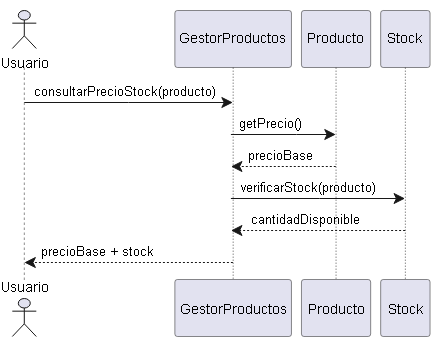

The diagram above was exported from draw.io. Its source (the exported page's mxGraphModel, read from the mxfile embedded in the PNG):
<mxGraphModel dx="1735" dy="1190" grid="0" gridSize="10" guides="1" tooltips="1" connect="1" arrows="1" fold="1" page="0" pageScale="1" pageWidth="827" pageHeight="1169" math="0" shadow="0">
  <root>
    <mxCell id="0" />
    <mxCell id="1" parent="0" />
    <UserObject label="" plantUmlData="{&#10;  &quot;data&quot;: &quot;@startuml\nactor Usuario\nUsuario -&gt; GestorProductos: consultarPrecioStock(producto)\nGestorProductos -&gt; Producto: getPrecio()\nProducto --&gt; GestorProductos: precioBase\nGestorProductos -&gt; Stock: verificarStock(producto)\nStock --&gt; GestorProductos: cantidadDisponible\nGestorProductos --&gt; Usuario: precioBase + stock\n@enduml\n&quot;,&#10;  &quot;config&quot;: null&#10;}" id="OkHNdJN28T5p_jFKmwhe-13">
      <mxCell connectable="0" parent="1" style="group;transparentBounds=1;editIcon=1;lockedGroup=0;groupPadding=10;" vertex="1">
        <mxGeometry as="geometry" />
      </mxCell>
    </UserObject>
    <UserObject label="" plantUmlId="life_0" plantUmlBaseStyle="endArrow=none;html=1;strokeColor=#181818;strokeWidth=0.5;dashed=1;dashPattern=5 5;" plantUmlBaseValue="" id="OkHNdJN28T5p_jFKmwhe-14">
      <mxCell edge="1" parent="OkHNdJN28T5p_jFKmwhe-13" style="endArrow=none;html=1;strokeColor=#181818;strokeWidth=0.5;dashed=1;dashPattern=5 5;rounded=0;">
        <mxGeometry relative="1" as="geometry">
          <mxPoint x="42" y="417" as="sourcePoint" />
          <mxPoint x="42" y="630" as="targetPoint" />
        </mxGeometry>
      </mxCell>
    </UserObject>
    <UserObject label="GestorProductos" plantUmlId="p_1" plantUmlBaseStyle="shape=umlLifeline;perimeter=lifelinePerimeter;size=57;lifelineMirror=1;container=1;dropTarget=0;collapsible=0;recursiveResize=0;outlineConnect=0;portConstraint=eastwest;rounded=1;absoluteArcSize=1;arcSize=5;fillColor=#E2E2F0;strokeColor=#181818;strokeWidth=0.5;fontColor=#000000;fontSize=14;whiteSpace=wrap;html=1;" plantUmlBaseValue="GestorProductos" id="OkHNdJN28T5p_jFKmwhe-15">
      <mxCell parent="OkHNdJN28T5p_jFKmwhe-13" style="shape=umlLifeline;perimeter=lifelinePerimeter;size=57;lifelineMirror=1;container=1;dropTarget=0;collapsible=0;recursiveResize=0;outlineConnect=0;portConstraint=eastwest;rounded=1;absoluteArcSize=1;arcSize=5;fillColor=#E2E2F0;strokeColor=#181818;strokeWidth=0.5;fontColor=#000000;fontSize=14;whiteSpace=wrap;html=1;" vertex="1">
        <mxGeometry height="326" width="116.6" x="192.55714285714288" y="360" as="geometry" />
      </mxCell>
    </UserObject>
    <UserObject label="Producto" plantUmlId="p_2" plantUmlBaseStyle="shape=umlLifeline;perimeter=lifelinePerimeter;size=57;lifelineMirror=1;container=1;dropTarget=0;collapsible=0;recursiveResize=0;outlineConnect=0;portConstraint=eastwest;rounded=1;absoluteArcSize=1;arcSize=5;fillColor=#E2E2F0;strokeColor=#181818;strokeWidth=0.5;fontColor=#000000;fontSize=14;whiteSpace=wrap;html=1;" plantUmlBaseValue="Producto" id="OkHNdJN28T5p_jFKmwhe-16">
      <mxCell parent="OkHNdJN28T5p_jFKmwhe-13" style="shape=umlLifeline;perimeter=lifelinePerimeter;size=57;lifelineMirror=1;container=1;dropTarget=0;collapsible=0;recursiveResize=0;outlineConnect=0;portConstraint=eastwest;rounded=1;absoluteArcSize=1;arcSize=5;fillColor=#E2E2F0;strokeColor=#181818;strokeWidth=0.5;fontColor=#000000;fontSize=14;whiteSpace=wrap;html=1;" vertex="1">
        <mxGeometry height="326" width="69.19999999999999" x="319.1571428571429" y="360" as="geometry" />
      </mxCell>
    </UserObject>
    <UserObject label="Stock" plantUmlId="p_3" plantUmlBaseStyle="shape=umlLifeline;perimeter=lifelinePerimeter;size=57;lifelineMirror=1;container=1;dropTarget=0;collapsible=0;recursiveResize=0;outlineConnect=0;portConstraint=eastwest;rounded=1;absoluteArcSize=1;arcSize=5;fillColor=#E2E2F0;strokeColor=#181818;strokeWidth=0.5;fontColor=#000000;fontSize=14;whiteSpace=wrap;html=1;" plantUmlBaseValue="Stock" id="OkHNdJN28T5p_jFKmwhe-17">
      <mxCell parent="OkHNdJN28T5p_jFKmwhe-13" style="shape=umlLifeline;perimeter=lifelinePerimeter;size=57;lifelineMirror=1;container=1;dropTarget=0;collapsible=0;recursiveResize=0;outlineConnect=0;portConstraint=eastwest;rounded=1;absoluteArcSize=1;arcSize=5;fillColor=#E2E2F0;strokeColor=#181818;strokeWidth=0.5;fontColor=#000000;fontSize=14;whiteSpace=wrap;html=1;" vertex="1">
        <mxGeometry height="326" width="49.4" x="398.3571428571429" y="360" as="geometry" />
      </mxCell>
    </UserObject>
    <UserObject label="consultarPrecioStock(producto)" plantUmlId="msg_4" plantUmlBaseStyle="endArrow=classic;endFill=1;endSize=9;html=1;rounded=0;edgeStyle=elbowEdgeStyle;elbow=vertical;curved=0;strokeColor=#181818;strokeWidth=1;fontColor=#000000;fontSize=13;verticalAlign=bottom;labelBackgroundColor=none;" plantUmlBaseValue="consultarPrecioStock(producto)" id="OkHNdJN28T5p_jFKmwhe-18">
      <mxCell edge="1" parent="OkHNdJN28T5p_jFKmwhe-13" style="endArrow=classic;endFill=1;endSize=9;html=1;rounded=0;edgeStyle=elbowEdgeStyle;elbow=vertical;curved=0;strokeColor=#181818;strokeWidth=1;fontColor=#000000;fontSize=13;verticalAlign=bottom;labelBackgroundColor=none;" target="OkHNdJN28T5p_jFKmwhe-15">
        <mxGeometry relative="1" x="-0.053" as="geometry">
          <Array as="points">
            <mxPoint x="146.3" y="452" />
          </Array>
          <mxPoint x="42" y="452" as="sourcePoint" />
          <mxPoint x="250.8571428571429" y="452" as="targetPoint" />
        </mxGeometry>
      </mxCell>
    </UserObject>
    <UserObject label="getPrecio()" plantUmlId="msg_5" plantUmlBaseStyle="endArrow=classic;endFill=1;endSize=9;html=1;rounded=0;edgeStyle=elbowEdgeStyle;elbow=vertical;curved=0;strokeColor=#181818;strokeWidth=1;fontColor=#000000;fontSize=13;verticalAlign=bottom;labelBackgroundColor=none;" plantUmlBaseValue="getPrecio()" id="OkHNdJN28T5p_jFKmwhe-19">
      <mxCell edge="1" parent="OkHNdJN28T5p_jFKmwhe-13" source="OkHNdJN28T5p_jFKmwhe-15" style="endArrow=classic;endFill=1;endSize=9;html=1;rounded=0;edgeStyle=elbowEdgeStyle;elbow=vertical;curved=0;strokeColor=#181818;strokeWidth=1;fontColor=#000000;fontSize=13;verticalAlign=bottom;labelBackgroundColor=none;" target="OkHNdJN28T5p_jFKmwhe-16">
        <mxGeometry relative="1" x="-0.252" as="geometry">
          <Array as="points">
            <mxPoint x="314.3" y="484" />
          </Array>
          <mxPoint x="250.8571428571429" y="484" as="sourcePoint" />
          <mxPoint x="353.75714285714287" y="484" as="targetPoint" />
        </mxGeometry>
      </mxCell>
    </UserObject>
    <UserObject label="precioBase" plantUmlId="msg_6" plantUmlBaseStyle="endArrow=classic;endFill=1;endSize=9;html=1;rounded=0;edgeStyle=elbowEdgeStyle;elbow=vertical;curved=0;strokeColor=#181818;strokeWidth=1;fontColor=#000000;fontSize=13;verticalAlign=bottom;labelBackgroundColor=none;dashed=1;dashPattern=2 2;" plantUmlBaseValue="precioBase" id="OkHNdJN28T5p_jFKmwhe-20">
      <mxCell edge="1" parent="OkHNdJN28T5p_jFKmwhe-13" source="OkHNdJN28T5p_jFKmwhe-16" style="endArrow=classic;endFill=1;endSize=9;html=1;rounded=0;edgeStyle=elbowEdgeStyle;elbow=vertical;curved=0;strokeColor=#181818;strokeWidth=1;fontColor=#000000;fontSize=13;verticalAlign=bottom;labelBackgroundColor=none;dashed=1;dashPattern=2 2;" target="OkHNdJN28T5p_jFKmwhe-15">
        <mxGeometry relative="1" x="0.031" as="geometry">
          <Array as="points">
            <mxPoint x="314.3" y="516" />
          </Array>
          <mxPoint x="353.75714285714287" y="516" as="sourcePoint" />
          <mxPoint x="250.8571428571429" y="516" as="targetPoint" />
        </mxGeometry>
      </mxCell>
    </UserObject>
    <UserObject label="verificarStock(producto)" plantUmlId="msg_7" plantUmlBaseStyle="endArrow=classic;endFill=1;endSize=9;html=1;rounded=0;edgeStyle=elbowEdgeStyle;elbow=vertical;curved=0;strokeColor=#181818;strokeWidth=1;fontColor=#000000;fontSize=13;verticalAlign=bottom;labelBackgroundColor=none;" plantUmlBaseValue="verificarStock(producto)" id="OkHNdJN28T5p_jFKmwhe-21">
      <mxCell edge="1" parent="OkHNdJN28T5p_jFKmwhe-13" source="OkHNdJN28T5p_jFKmwhe-15" style="endArrow=classic;endFill=1;endSize=9;html=1;rounded=0;edgeStyle=elbowEdgeStyle;elbow=vertical;curved=0;strokeColor=#181818;strokeWidth=1;fontColor=#000000;fontSize=13;verticalAlign=bottom;labelBackgroundColor=none;" target="OkHNdJN28T5p_jFKmwhe-17">
        <mxGeometry relative="1" x="-0.103" as="geometry">
          <Array as="points">
            <mxPoint x="337.3" y="548" />
          </Array>
          <mxPoint x="250.8571428571429" y="548" as="sourcePoint" />
          <mxPoint x="423.0571428571429" y="548" as="targetPoint" />
        </mxGeometry>
      </mxCell>
    </UserObject>
    <UserObject label="cantidadDisponible" plantUmlId="msg_8" plantUmlBaseStyle="endArrow=classic;endFill=1;endSize=9;html=1;rounded=0;edgeStyle=elbowEdgeStyle;elbow=vertical;curved=0;strokeColor=#181818;strokeWidth=1;fontColor=#000000;fontSize=13;verticalAlign=bottom;labelBackgroundColor=none;dashed=1;dashPattern=2 2;" plantUmlBaseValue="cantidadDisponible" id="OkHNdJN28T5p_jFKmwhe-22">
      <mxCell edge="1" parent="OkHNdJN28T5p_jFKmwhe-13" source="OkHNdJN28T5p_jFKmwhe-17" style="endArrow=classic;endFill=1;endSize=9;html=1;rounded=0;edgeStyle=elbowEdgeStyle;elbow=vertical;curved=0;strokeColor=#181818;strokeWidth=1;fontColor=#000000;fontSize=13;verticalAlign=bottom;labelBackgroundColor=none;dashed=1;dashPattern=2 2;" target="OkHNdJN28T5p_jFKmwhe-15">
        <mxGeometry relative="1" x="0.143" as="geometry">
          <Array as="points">
            <mxPoint x="337.3" y="580" />
          </Array>
          <mxPoint x="423.0571428571429" y="580" as="sourcePoint" />
          <mxPoint x="250.8571428571429" y="580" as="targetPoint" />
        </mxGeometry>
      </mxCell>
    </UserObject>
    <UserObject label="precioBase + stock" plantUmlId="msg_9" plantUmlBaseStyle="endArrow=classic;endFill=1;endSize=9;html=1;rounded=0;edgeStyle=elbowEdgeStyle;elbow=vertical;curved=0;strokeColor=#181818;strokeWidth=1;fontColor=#000000;fontSize=13;verticalAlign=bottom;labelBackgroundColor=none;dashed=1;dashPattern=2 2;" plantUmlBaseValue="precioBase + stock" id="OkHNdJN28T5p_jFKmwhe-23">
      <mxCell edge="1" parent="OkHNdJN28T5p_jFKmwhe-13" source="OkHNdJN28T5p_jFKmwhe-15" style="endArrow=classic;endFill=1;endSize=9;html=1;rounded=0;edgeStyle=elbowEdgeStyle;elbow=vertical;curved=0;strokeColor=#181818;strokeWidth=1;fontColor=#000000;fontSize=13;verticalAlign=bottom;labelBackgroundColor=none;dashed=1;dashPattern=2 2;">
        <mxGeometry relative="1" x="0.293" as="geometry">
          <Array as="points">
            <mxPoint x="146.3" y="612" />
          </Array>
          <mxPoint x="250.8571428571429" y="612" as="sourcePoint" />
          <mxPoint x="42" y="612" as="targetPoint" />
        </mxGeometry>
      </mxCell>
    </UserObject>
    <UserObject label="Usuario" plantUmlId="p_10" plantUmlBaseStyle="shape=umlActor;verticalLabelPosition=bottom;verticalAlign=top;fillColor=#E2E2F0;strokeColor=#181818;fontColor=#000000;fontSize=14;html=1;" plantUmlBaseValue="Usuario" id="OkHNdJN28T5p_jFKmwhe-24">
      <mxCell parent="OkHNdJN28T5p_jFKmwhe-13" style="shape=umlActor;verticalLabelPosition=bottom;verticalAlign=top;fillColor=#E2E2F0;strokeColor=#181818;fontColor=#000000;fontSize=14;html=1;" vertex="1">
        <mxGeometry height="38" width="24" x="30" y="360" as="geometry" />
      </mxCell>
    </UserObject>
    <UserObject label="Usuario" plantUmlId="pf_11" plantUmlBaseStyle="shape=umlActor;verticalLabelPosition=top;verticalAlign=bottom;fillColor=#E2E2F0;strokeColor=#181818;fontColor=#000000;fontSize=14;html=1;" plantUmlBaseValue="Usuario" id="OkHNdJN28T5p_jFKmwhe-25">
      <mxCell parent="OkHNdJN28T5p_jFKmwhe-13" style="shape=umlActor;verticalLabelPosition=top;verticalAlign=bottom;fillColor=#E2E2F0;strokeColor=#181818;fontColor=#000000;fontSize=14;html=1;" vertex="1">
        <mxGeometry height="38" width="24" x="30" y="648" as="geometry" />
      </mxCell>
    </UserObject>
  </root>
</mxGraphModel>